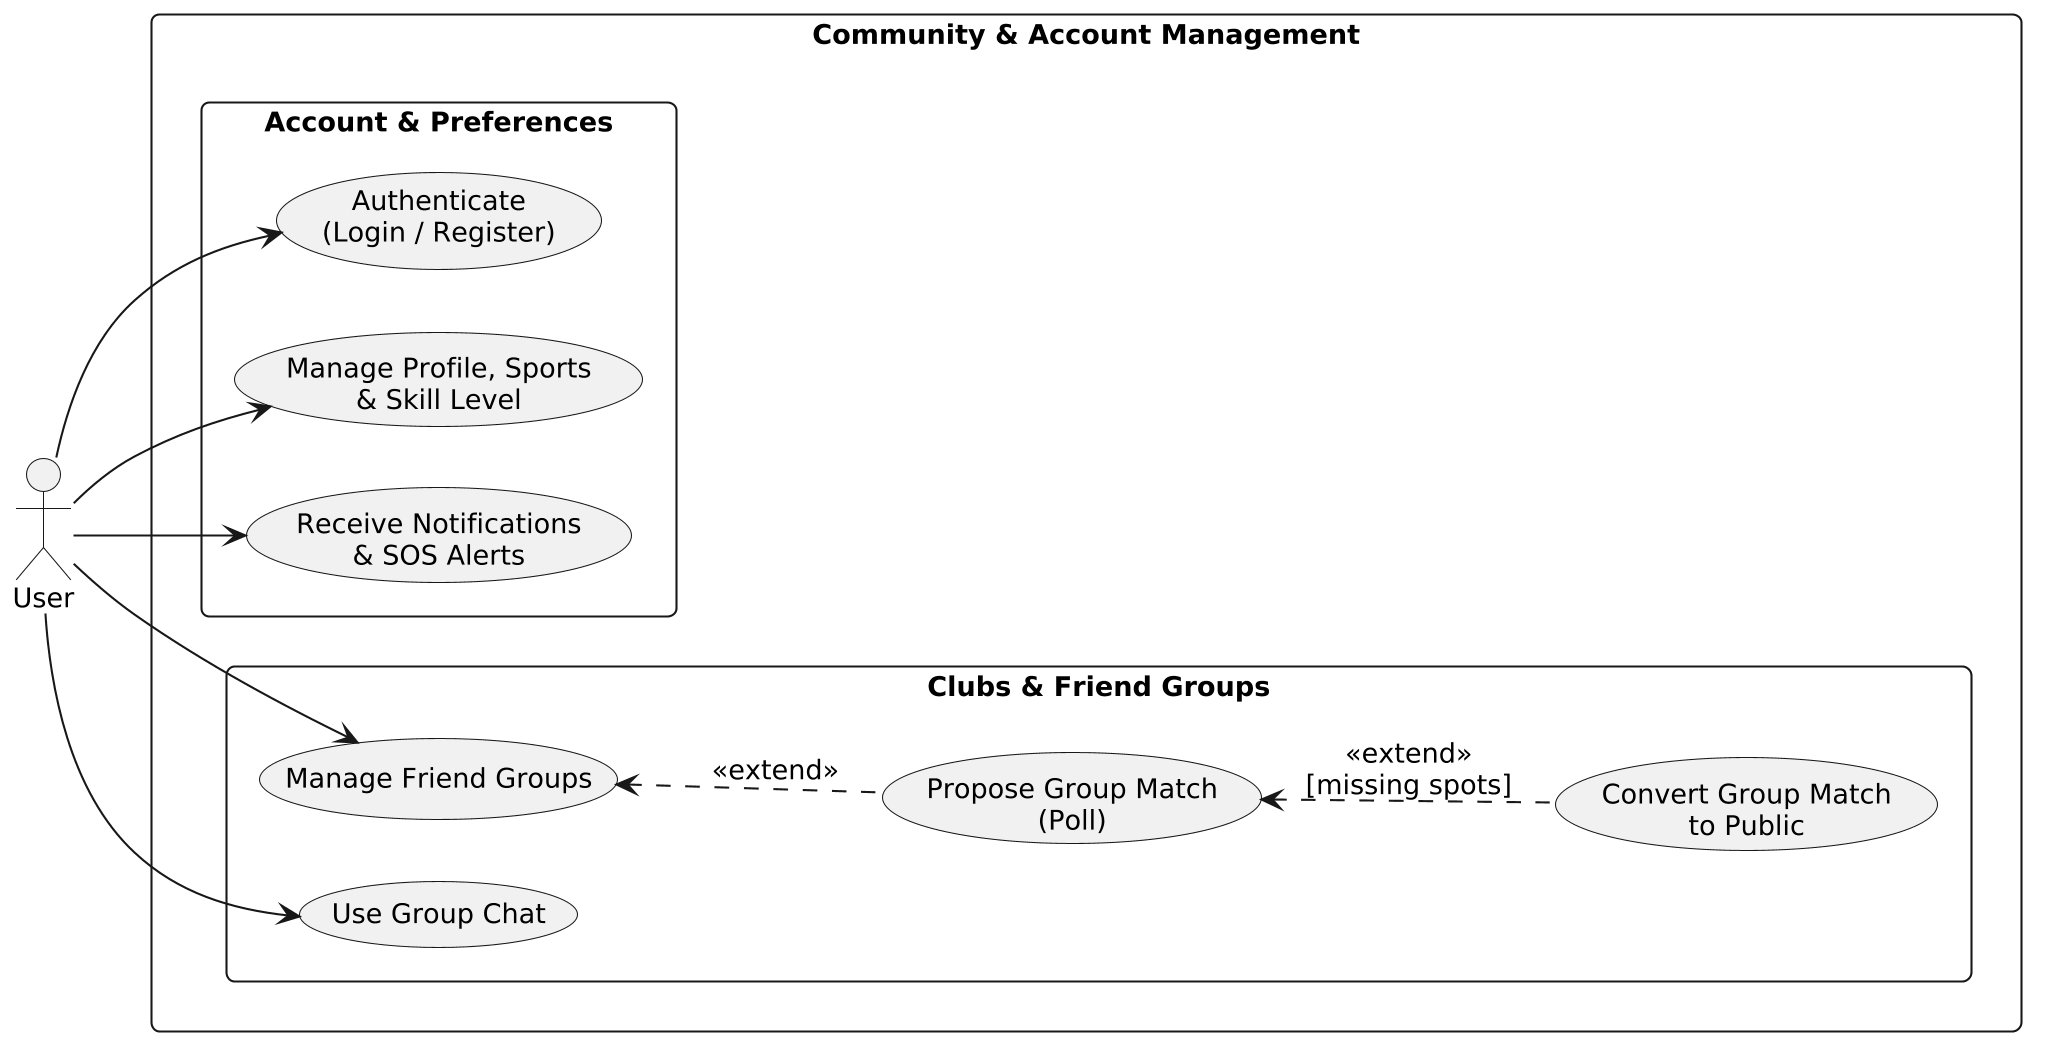

The diagram above was rendered by PlantUML. Its source (embedded in the PNG):
@startuml
left to right direction
skinparam dpi 200
skinparam defaultFontSize 13
skinparam packageStyle rectangle
skinparam roundcorner 8
skinparam nodesep 30
skinparam ranksep 40

actor "User" as U

rectangle "Community & Account Management" {

    package "Account & Preferences" {
        usecase "Authenticate\n(Login / Register)" as UC_Auth
        usecase "Manage Profile, Sports\n& Skill Level" as UC_Profile
        usecase "Receive Notifications\n& SOS Alerts" as UC_Notif
    }

    package "Clubs & Friend Groups" {
        usecase "Manage Friend Groups" as UC_ManageGroup
        usecase "Use Group Chat" as UC_GroupChat
        usecase "Propose Group Match\n(Poll)" as UC_GroupPoll
        usecase "Convert Group Match\nto Public" as UC_ConvertPublic
    }
}

' Collegamenti Utente
U --> UC_Auth
U --> UC_Profile
U --> UC_Notif
U --> UC_ManageGroup
U --> UC_GroupChat

' Flussi dei Gruppi
UC_GroupPoll .up.> UC_ManageGroup : <<extend>>
UC_ConvertPublic .up.> UC_GroupPoll : <<extend>>\n[missing spots]
@enduml